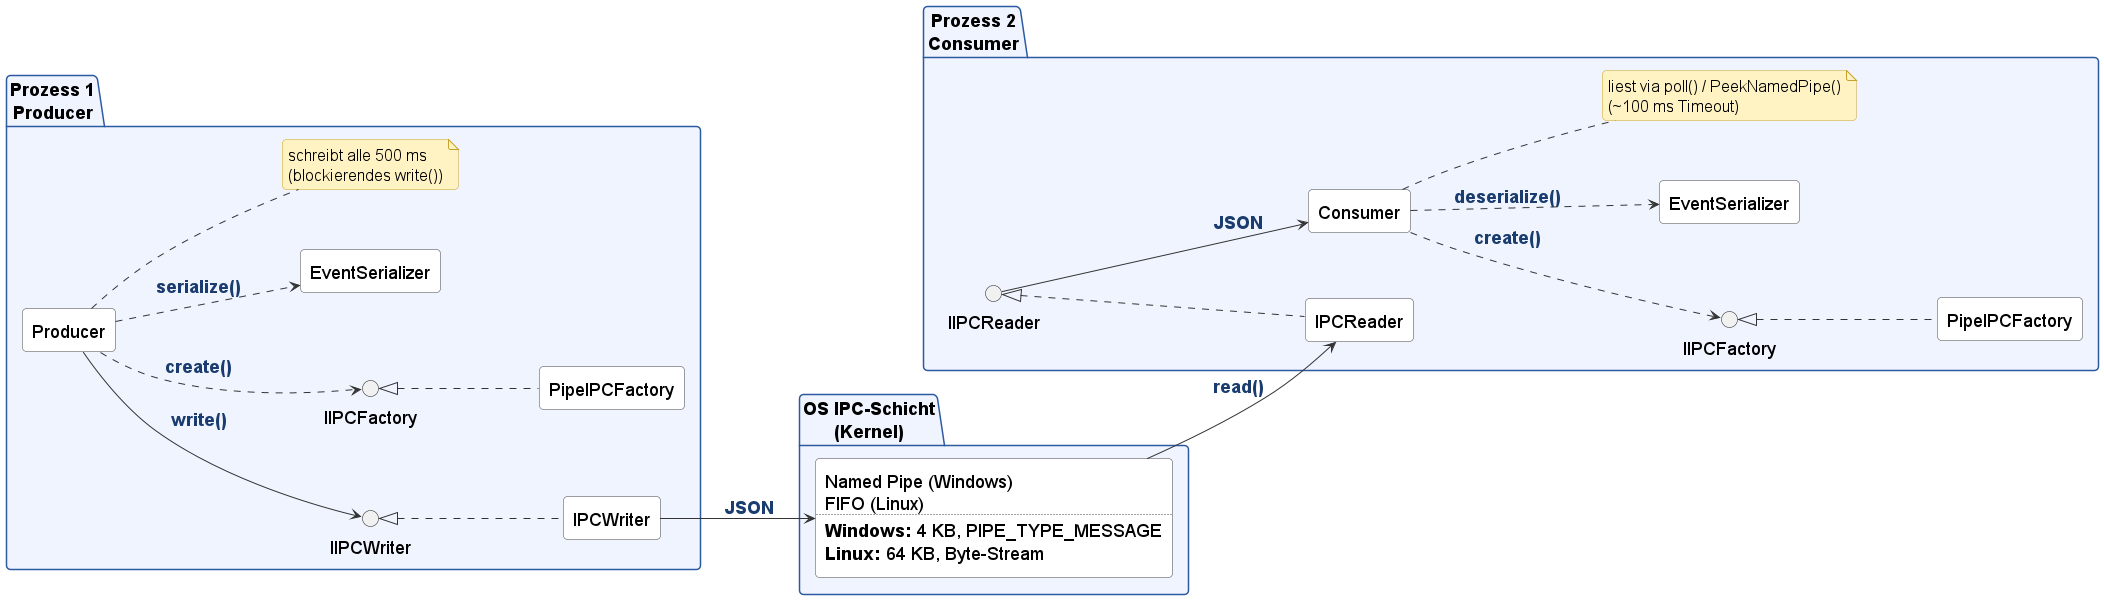

The diagram above was rendered by PlantUML. Its source (embedded in the PNG):
@startuml component_diagram_simple

left to right direction
skinparam shadowing false
skinparam roundcorner 8
skinparam componentStyle rectangle
skinparam nodesep 60
skinparam ranksep 80
skinparam defaultFontSize 18

skinparam package {
    BackgroundColor #f0f4ff
    BorderColor #2c5aa0
    FontStyle bold
    FontSize 18
}
skinparam component {
    BackgroundColor white
    BorderColor #444444
    FontSize 18
}

' ── Pfeil-Labels deutlich sichtbar ───────────────
skinparam ArrowColor #333333
skinparam ArrowFontColor #1a3c6e
skinparam ArrowFontSize 18
skinparam ArrowFontStyle bold

' ── Notizen deutlich sichtbar ────────────────────
skinparam note {
    BackgroundColor #FFF3C4
    BorderColor #C9A227
    FontSize 16
}

package "Prozess 1\nProducer" {
    component Producer
    interface "IIPCFactory" as IFac1
    component "PipeIPCFactory" as Factory1
    component "EventSerializer" as Serializer1
    interface "IIPCWriter" as IWriter1
    component IPCWriter

    note "schreibt alle 500 ms\n(blockierendes write())" as ProdNote

    Factory1 .up.|> IFac1
    IPCWriter .up.|> IWriter1
    Producer ..> IFac1 : create()
    Producer ..> Serializer1 : serialize()
    Producer --> IWriter1 : write()
    Producer .. ProdNote
}

package "OS IPC-Schicht\n(Kernel)" {
    component Pipe [
        Named Pipe (Windows)
        FIFO (Linux)
        ....
        <b>Windows:</b> 4 KB, PIPE_TYPE_MESSAGE
        <b>Linux:</b> 64 KB, Byte-Stream
    ]
}

package "Prozess 2\nConsumer" {
    component Consumer
    interface "IIPCFactory" as IFac2
    component "PipeIPCFactory" as Factory2
    component "EventSerializer" as Serializer2
    interface "IIPCReader" as IReader2
    component IPCReader

    note "liest via poll() / PeekNamedPipe()\n(~100 ms Timeout)" as ConsNote

    Factory2 .up.|> IFac2
    IPCReader .up.|> IReader2
    IReader2 --> Consumer : JSON
    Consumer ..> Serializer2 : deserialize()
    Consumer ..> IFac2 : create()
    Consumer .. ConsNote
}

IPCWriter --> Pipe : JSON
Pipe --> IPCReader : \n\nread()

' ── Kommentare ───────────────────────────────────

@enduml